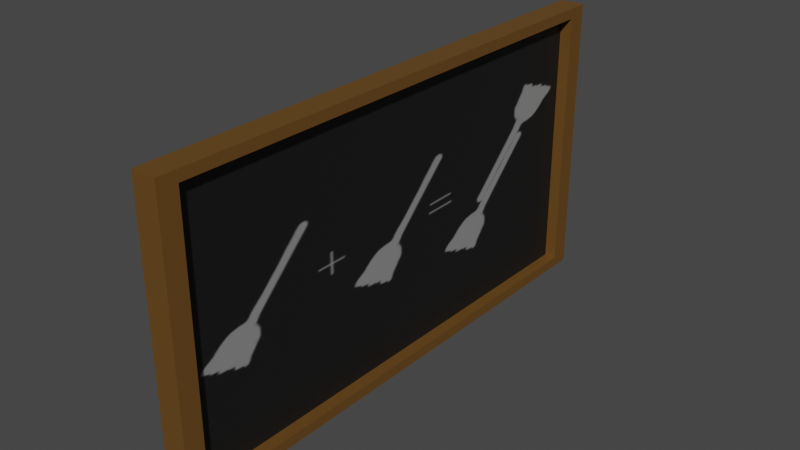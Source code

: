 # Source: CraftingSign.blend  (saved by Blender 3.5.10; exported with 4.5.12 LTS)
import bpy
from mathutils import Matrix  # noqa: F401  (used for matrix-valued properties, if any)

bpy.ops.wm.read_factory_settings(use_empty=True)
scene = bpy.context.scene
scene.name = 'Scene'

# ---- collections
col_crafting_sign = bpy.data.collections.new('Crafting_Sign'); scene.collection.children.link(col_crafting_sign)

# ---- images (referenced by path relative to the original .blend; pixels are not part of the script)
import os
ASSET_DIR = os.environ.get("B2B_ASSET_DIR", "")  # directory of the original .blend (textures are referenced by path, not embedded)
HERE = os.path.dirname(os.path.abspath(__file__))  # packed textures are extracted next to this script under _unpacked/

def load_image(name, relpath, width, height, colorspace="sRGB"):
    """Load a texture the original file referenced (path relative to the .blend, or extracted next to this script)."""
    p = next((c for c in (os.path.join(HERE, relpath), os.path.join(ASSET_DIR, relpath)) if relpath and os.path.exists(c)), "")
    if p:
        img = bpy.data.images.load(p, check_existing=True)
        img.name = name
    else:  # same state as the original file: an image datablock whose file is absent (Cycles renders it pink)
        img = bpy.data.images.new(name, width, height)
        img.source = "FILE"
        img.filepath = "//" + (relpath or name)
    img.colorspace_settings.name = colorspace
    return img
img_uv_test = load_image('UV Test', '', 1024, 1024, 'sRGB')
img_craftingsign_textured_png = load_image('CraftingSign_Textured.png', '_unpacked/CraftingSign_Textured.ec6454cb.png', 1024, 1024, 'sRGB')

# ---- materials (node trees are filled in below, after node groups)
mat_sign_frame = bpy.data.materials.new('Sign_Frame')
mat_sign_frame.alpha_threshold = 0.0
mat_sign_frame.use_transparent_shadow = False
mat_sign_frame.roughness = 0.5
mat_sign_frame.line_color = (0.0, 0.0, 0.0, 1.0)
mat_sign_picture = bpy.data.materials.new('Sign_Picture')
mat_sign_picture.alpha_threshold = 0.0
mat_sign_picture.use_transparent_shadow = False
mat_sign_picture.roughness = 0.5
mat_sign_picture.line_color = (0.0, 0.0, 0.0, 1.0)

# ---- material node trees
mat_sign_frame.use_nodes = True; mat_sign_frame.node_tree.nodes.clear()
_N = mat_sign_frame.node_tree.nodes; _L = mat_sign_frame.node_tree.links
n0 = _N.new('ShaderNodeOutputMaterial'); n0.name = 'Material Output'; n0.location = (300, 300)
n1 = _N.new('ShaderNodeBsdfPrincipled'); n1.name = 'Principled BSDF'; n1.location = (10, 300)
n1.distribution = 'GGX'
n1.subsurface_method = 'RANDOM_WALK_SKIN'
n1.inputs[0].default_value = (0.2345, 0.1142, 0.02499, 1.0)
n1.inputs[1].default_value = 0.5
n1.inputs[3].default_value = 1.45
n1.inputs[27].default_value = (0.0, 0.0, 0.0, 1.0)
n1.inputs[28].default_value = 1.0
n2 = _N.new('ShaderNodeTexImage'); n2.name = 'Image Texture'; n2.location = (-295, 295)
n2.image = img_uv_test
_L.new(n1.outputs[0], n0.inputs[0])
n0.is_active_output = True
mat_sign_picture.use_nodes = True; mat_sign_picture.node_tree.nodes.clear()
_N = mat_sign_picture.node_tree.nodes; _L = mat_sign_picture.node_tree.links
n0 = _N.new('ShaderNodeOutputMaterial'); n0.name = 'Material Output'; n0.location = (300, 300)
n1 = _N.new('ShaderNodeTexImage'); n1.name = 'Image Texture'; n1.location = (-288, 295)
n1.image = img_uv_test
n2 = _N.new('ShaderNodeBsdfPrincipled'); n2.name = 'Principled BSDF'; n2.location = (10, 300)
n2.distribution = 'GGX'
n2.subsurface_method = 'RANDOM_WALK_SKIN'
n2.inputs[1].default_value = 0.5
n2.inputs[3].default_value = 1.45
n2.inputs[27].default_value = (0.0, 0.0, 0.0, 1.0)
n2.inputs[28].default_value = 1.0
n3 = _N.new('ShaderNodeTexImage'); n3.name = 'Image Texture.001'; n3.location = (-289, 24)
n3.image = img_craftingsign_textured_png
_L.new(n2.outputs[0], n0.inputs[0])
_L.new(n3.outputs[0], n2.inputs[0])
n0.is_active_output = True

# ---- world
world_world = bpy.data.worlds.new('World'); scene.world = world_world
world_world.use_nodes = True; world_world.node_tree.nodes.clear()
_N = world_world.node_tree.nodes; _L = world_world.node_tree.links
n0 = _N.new('ShaderNodeOutputWorld'); n0.name = 'World Output'; n0.location = (300, 300)
n1 = _N.new('ShaderNodeBackground'); n1.name = 'Background'; n1.location = (10, 300)
n1.inputs[0].default_value = (0.05088, 0.05088, 0.05088, 1.0)
_L.new(n1.outputs[0], n0.inputs[0])
n0.is_active_output = True
world_world.color = (0.05088, 0.05088, 0.05088)
world_world.use_sun_shadow = False
world_world.sun_shadow_jitter_overblur = 0.0

# ---- meshes
me_cube = bpy.data.meshes.new('Cube')
me_cube.from_pydata([(1.0, 1.0, 1.0), (1.0, 1.0, -1.0), (1.0, -1.0, 1.0), (1.0, -1.0, -1.0), (-1.0, 0.9276, 0.9276), (-1.0, 0.9276, -0.9276), (-1.0, -0.9276, 0.9276), (-1.0, -0.9276, -0.9276), (-1.0, 1.0, -1.0), (-1.0, -1.0, -1.0), (-1.0, -1.0, 1.0), (-1.0, 1.0, 1.0), (-0.03357, 0.9276, -0.9276), (-0.03357, -0.9276, -0.9276), (-0.03357, -0.9276, 0.9276), (-0.03357, 0.9276, 0.9276)], [], [(0, 11, 10, 2), (3, 2, 10, 9), (6, 4, 15, 14), (8, 1, 3, 9), (1, 0, 2, 3), (8, 11, 0, 1), (7, 5, 8, 9), (6, 7, 9, 10), (5, 4, 11, 8), (4, 6, 10, 11), (13, 14, 15, 12), (7, 6, 14, 13), (4, 5, 12, 15), (5, 7, 13, 12)])
me_cube.polygons.foreach_set('material_index', [0, 0, 0, 0, 0, 0, 0, 0, 0, 0, 1, 0, 0, 0])
_uv = me_cube.uv_layers.new(name='UVMap')
_uv.uv.foreach_set('vector', [2.98e-08, 0.0, 0.3333, 2.98e-08, 0.3333, 0.3333, 0.0, 0.3333, 0.3333, 0.3333, 0.3333, 0.6667, 0.0, 0.6667, 2.98e-08, 0.3333, 0.8316, 0.9673, 0.8316, 0.6581, 0.9927, 0.6581, 0.9927, 0.9673, 0.3333, 0.3333, 0.6667, 0.3333, 0.6667, 0.6667, 0.3333, 0.6667, 0.3333, 0.6667, 0.3333, 1.0, 0.0, 1.0, 2.98e-08, 0.6667, 1.0, 2.98e-08, 1.0, 0.3333, 0.6667, 0.3333, 0.6667, 0.0, 0.6546, 0.01207, 0.3454, 0.01207, 0.3333, 0.0, 0.6667, 2.98e-08, 0.6546, 0.3213, 0.6546, 0.01207, 0.6667, 2.98e-08, 0.6667, 0.3333, 0.3454, 0.01207, 0.3454, 0.3213, 0.3333, 0.3333, 0.3333, 0.0, 0.3454, 0.3213, 0.6546, 0.3213, 0.6667, 0.3333, 0.3333, 0.3333, 0.9768, 0.3333, 0.9771, 0.6441, 0.6667, 0.6441, 0.6667, 0.3333, 0.8316, 0.6581, 0.8316, 0.9673, 0.6706, 0.9673, 0.6706, 0.6581, 0.3333, 0.9759, 0.3333, 0.6667, 0.4944, 0.6667, 0.4944, 0.9759, 0.6555, 0.6667, 0.6555, 0.9759, 0.4944, 0.9759, 0.4944, 0.6667])
me_cube.materials.append(mat_sign_frame)
me_cube.materials.append(mat_sign_picture)
me_cube.use_mirror_vertex_groups = False
me_cube.update()

# ---- objects
ob_craftingsign = bpy.data.objects.new('CraftingSign', me_cube)

# ---- transforms, parenting, visibility, modifiers, constraints
ob_craftingsign.location = (0.0, 0.0, 2.495)
ob_craftingsign.rotation_euler = (-1.571, -0.0, 0.0)
ob_craftingsign.scale = (-0.08566, 1.0, 1.859)
ob_craftingsign.lock_rotations_4d = False
ob_craftingsign.empty_display_type = 'ARROWS'
ob_craftingsign.lineart.crease_threshold = 0.0

# ---- collection membership
col_crafting_sign.objects.link(ob_craftingsign)

# ---- scene / render settings (as saved in the file)
scene.frame_start = 1; scene.frame_end = 250; scene.frame_set(1)
scene.render.engine = 'BLENDER_EEVEE_NEXT'
scene.cycles.sampling_pattern = 'TABULATED_SOBOL'
scene.view_settings.view_transform = 'Filmic'
bpy.context.view_layer.update()

# ---- added for rendering (the .blend has no active camera and no usable light): camera, sun
cam_auto = bpy.data.cameras.new('AutoCamera')
cam_auto.lens = 50.0
cam_auto.sensor_width = 36.0
cam_auto.clip_end = 1000.0
ob_auto_camera = bpy.data.objects.new('AutoCamera', cam_auto)
scene.collection.objects.link(ob_auto_camera)
ob_auto_camera.location = (3.90869, -4.69043, 5.62194)
ob_auto_camera.rotation_euler = (1.09748, -7.21219e-08, 0.694738)
scene.camera = ob_auto_camera
light_auto_sun = bpy.data.lights.new('AutoSun', 'SUN')
light_auto_sun.energy = 3.0
light_auto_sun.angle = 0.0523599
ob_auto_sun = bpy.data.objects.new('AutoSun', light_auto_sun)
scene.collection.objects.link(ob_auto_sun)
ob_auto_sun.rotation_euler = (0.872665, 0.174533, 0.523599)
bpy.context.view_layer.update()
